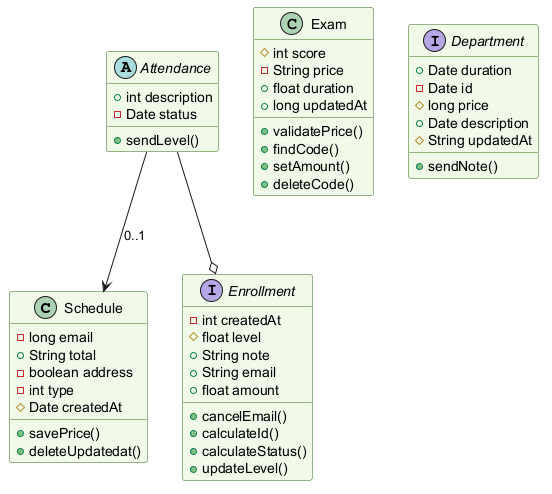

The diagram above was rendered by PlantUML. Its source (embedded in the PNG):
@startuml
skinparam backgroundColor #FFFFFF
skinparam classBackgroundColor #F1F8E9
skinparam classBorderColor #33691E
class Schedule {
  -long email
  +String total
  -boolean address
  -int type
  #Date createdAt
  +savePrice()
  +deleteUpdatedat()
}
class Exam {
  #int score
  -String price
  +float duration
  +long updatedAt
  +validatePrice()
  +findCode()
  +setAmount()
  +deleteCode()
}
interface Department {
  +Date duration
  -Date id
  #long price
  +Date description
  #String updatedAt
  +sendNote()
}
abstract class Attendance {
  +int description
  -Date status
  +sendLevel()
}
interface Enrollment {
  -int createdAt
  #float level
  +String note
  +String email
  +float amount
  +cancelEmail()
  +calculateId()
  +calculateStatus()
  +updateLevel()
}
Attendance --o Enrollment
Attendance --> Schedule : "0..1"
@enduml